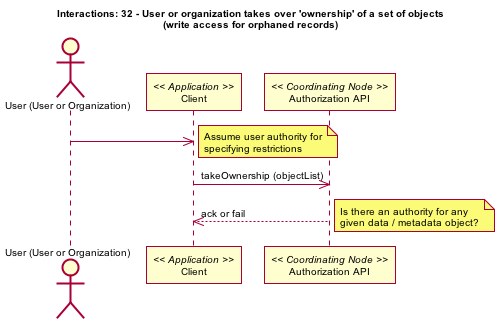

The diagram above was rendered by PlantUML. Its source (embedded in the PNG):
@startuml images/32_interaction.png
skinparam activityFontColor black
skinparam activityFontSize 10
skinparam activityFontName arial
skinparam activityArrowFontColor black
skinparam activityArrowFontSize 10
skinparam activityArrowFontName arial
skinparam classArrowFontColor black
skinparam classArrowFontSize 10
skinparam classArrowFontName arial
skinparam classAttributeFontColor black
skinparam classAttributeFontSize 10
skinparam classAttributeFontName arial
skinparam classFontColor black
skinparam classFontSize 10
skinparam classFontName arial
skinparam componentFontColor black
skinparam componentFontSize 10
skinparam componentFontName arial
skinparam componentArrowFontColor black
skinparam componentArrowFontSize 10
skinparam componentArrowFontName arial
skinparam noteFontColor black
skinparam noteFontSize 10
skinparam noteFontName arial
skinparam packageFontColor black
skinparam packageFontSize 10
skinparam packageFontName arial
skinparam sequenceActorFontColor black
skinparam sequenceActorFontSize 10
skinparam sequenceActorFontName arial
skinparam sequenceArrowFontColor black
skinparam sequenceArrowFontSize 10
skinparam sequenceArrowFontName arial
skinparam sequenceGroupingFontColor black
skinparam sequenceGroupingFontSize 10
skinparam sequenceGroupingFontName arial
skinparam sequenceGroupingHeaderFontColor black
skinparam sequenceGroupingHeaderFontSize 10
skinparam sequenceGroupingHeaderFontName arial
skinparam sequenceParticipantFontColor black
skinparam sequenceParticipantFontSize 10
skinparam sequenceParticipantFontName arial
skinparam sequenceTitleFontColor black
skinparam sequenceTitleFontSize 10
skinparam sequenceTitleFontName arial
skinparam titleFontColor black
skinparam titleFontSize 10
skinparam titleFontName arial
skinparam usecaseFontColor black
skinparam usecaseFontSize 10
skinparam usecaseFontName arial
skinparam usecaseActorFontColor black
skinparam usecaseActorFontSize 10
skinparam usecaseActorFontName arial
skinparam usecaseArrowFontColor black
skinparam usecaseArrowFontSize 10
skinparam usecaseArrowFontName arial
title Interactions: 32 - User or organization takes over 'ownership' of a set of objects\n(write access for orphaned records)
actor "User (User or Organization)" as user
participant "Client" as app_client << Application >>
user -> app_client
note right
Assume user authority for
specifying restrictions
end note
participant "Authorization API" as c_authorize << Coordinating Node >>
app_client -> c_authorize: takeOwnership (objectList)
app_client <-- c_authorize: ack or fail
note right
Is there an authority for any
given data / metadata object?
end note
@enduml